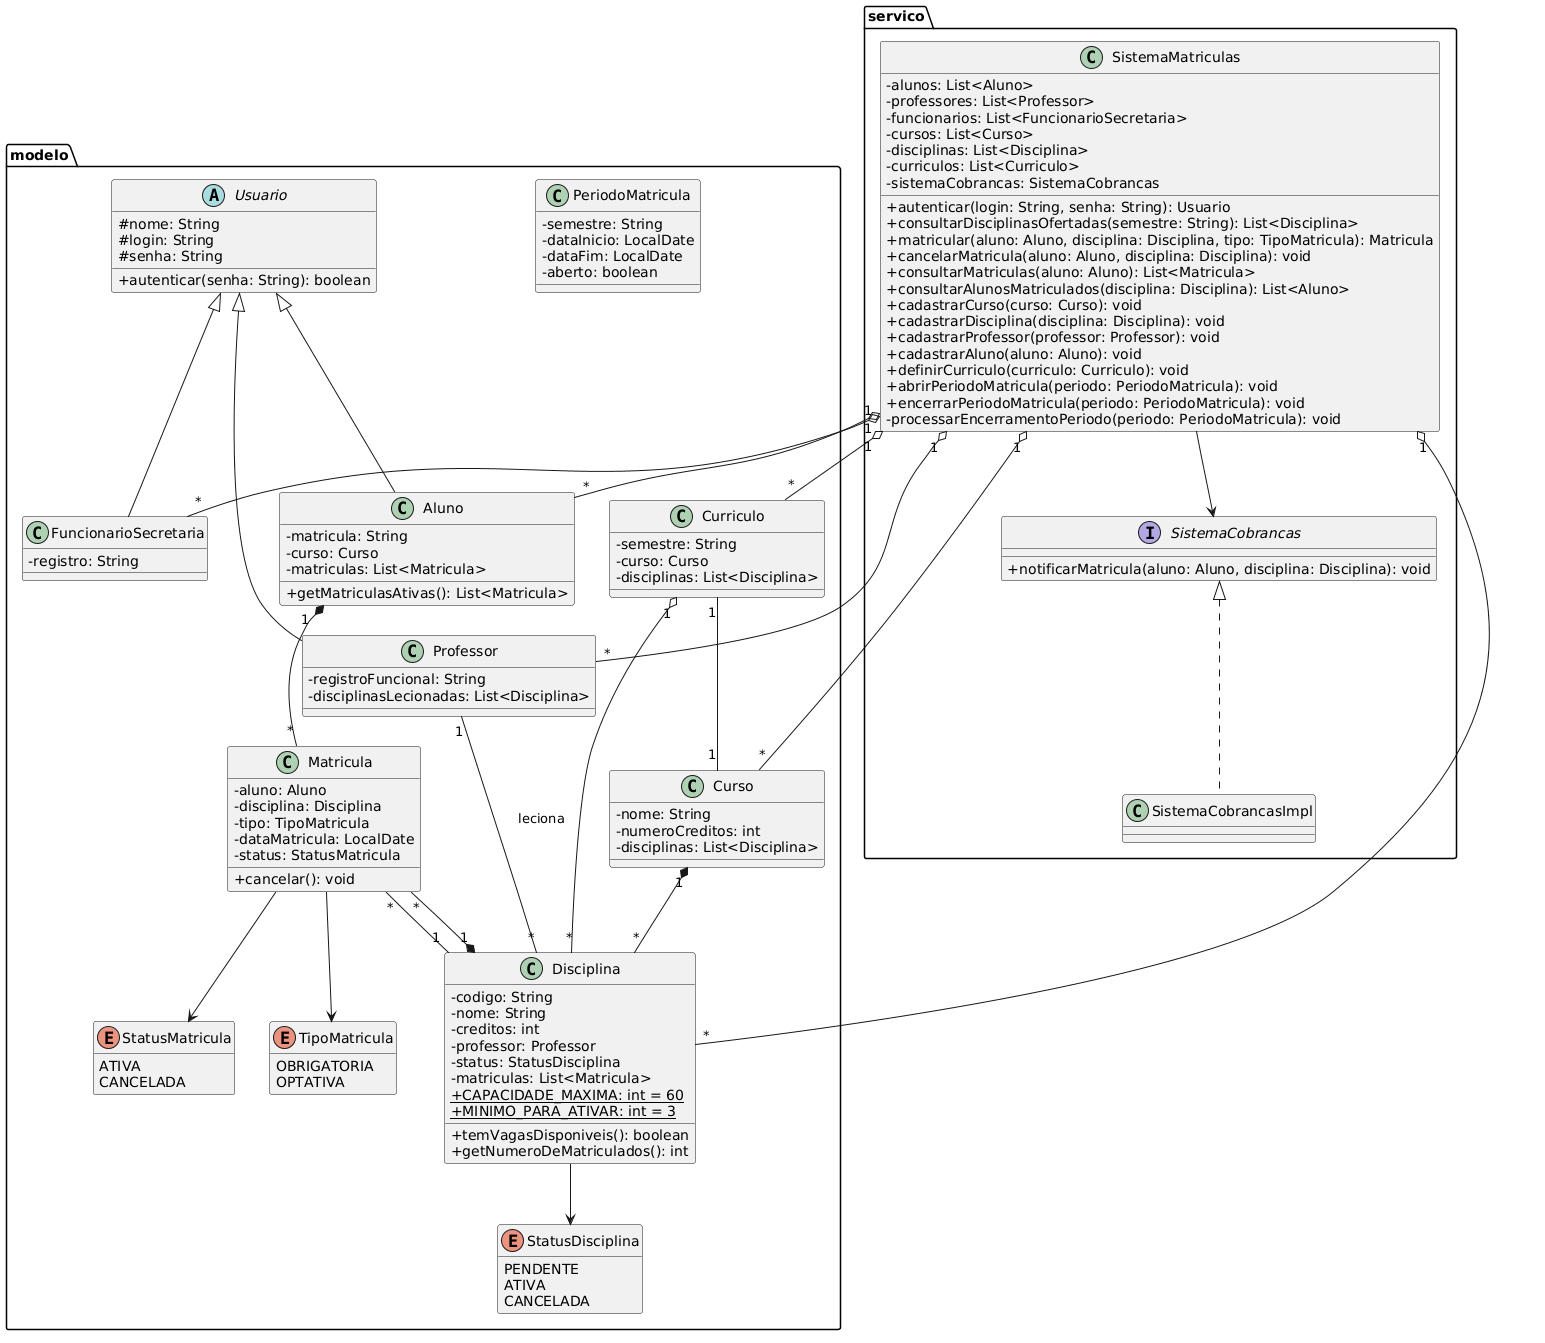

The diagram above was rendered by PlantUML. Its source (embedded in the PNG):
@startuml
skinparam classAttributeIconSize 0
hide enum methods

package "modelo" {

  abstract class Usuario {
    # nome: String
    # login: String
    # senha: String
    + autenticar(senha: String): boolean
  }

  class Aluno extends Usuario {
    - matricula: String
    - curso: Curso
    - matriculas: List<Matricula>
    + getMatriculasAtivas(): List<Matricula>
  }

  class Professor extends Usuario {
    - registroFuncional: String
    - disciplinasLecionadas: List<Disciplina>
  }

  class FuncionarioSecretaria extends Usuario {
    - registro: String
  }

  class Curso {
    - nome: String
    - numeroCreditos: int
    - disciplinas: List<Disciplina>
  }

  class Disciplina {
    - codigo: String
    - nome: String
    - creditos: int
    - professor: Professor
    - status: StatusDisciplina
    - matriculas: List<Matricula>
    + {static} CAPACIDADE_MAXIMA: int = 60
    + {static} MINIMO_PARA_ATIVAR: int = 3
    + temVagasDisponiveis(): boolean
    + getNumeroDeMatriculados(): int
  }

  class Curriculo {
    - semestre: String
    - curso: Curso
    - disciplinas: List<Disciplina>
  }

  class PeriodoMatricula {
    - semestre: String
    - dataInicio: LocalDate
    - dataFim: LocalDate
    - aberto: boolean
  }

  class Matricula {
    - aluno: Aluno
    - disciplina: Disciplina
    - tipo: TipoMatricula
    - dataMatricula: LocalDate
    - status: StatusMatricula
    + cancelar(): void
  }

  enum TipoMatricula {
    OBRIGATORIA
    OPTATIVA
  }

  enum StatusMatricula {
    ATIVA
    CANCELADA
  }

  enum StatusDisciplina {
    PENDENTE
    ATIVA
    CANCELADA
  }
}

package "servico" {

  class SistemaMatriculas {
    - alunos: List<Aluno>
    - professores: List<Professor>
    - funcionarios: List<FuncionarioSecretaria>
    - cursos: List<Curso>
    - disciplinas: List<Disciplina>
    - curriculos: List<Curriculo>
    - sistemaCobrancas: SistemaCobrancas
    + autenticar(login: String, senha: String): Usuario
    + consultarDisciplinasOfertadas(semestre: String): List<Disciplina>
    + matricular(aluno: Aluno, disciplina: Disciplina, tipo: TipoMatricula): Matricula
    + cancelarMatricula(aluno: Aluno, disciplina: Disciplina): void
    + consultarMatriculas(aluno: Aluno): List<Matricula>
    + consultarAlunosMatriculados(disciplina: Disciplina): List<Aluno>
    + cadastrarCurso(curso: Curso): void
    + cadastrarDisciplina(disciplina: Disciplina): void
    + cadastrarProfessor(professor: Professor): void
    + cadastrarAluno(aluno: Aluno): void
    + definirCurriculo(curriculo: Curriculo): void
    + abrirPeriodoMatricula(periodo: PeriodoMatricula): void
    + encerrarPeriodoMatricula(periodo: PeriodoMatricula): void
    - processarEncerramentoPeriodo(periodo: PeriodoMatricula): void
  }

  interface SistemaCobrancas {
    + notificarMatricula(aluno: Aluno, disciplina: Disciplina): void
  }

  class SistemaCobrancasImpl implements SistemaCobrancas
}

SistemaMatriculas "1" o-- "*" Aluno
SistemaMatriculas "1" o-- "*" Professor
SistemaMatriculas "1" o-- "*" FuncionarioSecretaria
SistemaMatriculas "1" o-- "*" Curso
SistemaMatriculas "1" o-- "*" Disciplina
SistemaMatriculas "1" o-- "*" Curriculo
SistemaMatriculas --> SistemaCobrancas

Curso "1" *-- "*" Disciplina
Curriculo "1" -- "1" Curso
Curriculo "1" o-- "*" Disciplina
Professor "1" -- "*" Disciplina : leciona
Disciplina "1" *-- "*" Matricula
Aluno "1" *-- "*" Matricula
Matricula "*" -- "1" Disciplina
Matricula --> TipoMatricula
Matricula --> StatusMatricula
Disciplina --> StatusDisciplina
@enduml